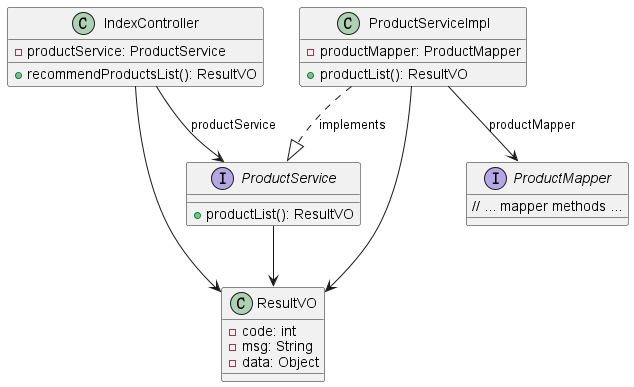

The diagram above was rendered by PlantUML. Its source (embedded in the PNG):
@startuml

class IndexController {
    - productService: ProductService
    + recommendProductsList(): ResultVO
}

interface ProductService {
    + productList(): ResultVO
}

class ProductServiceImpl {
    - productMapper: ProductMapper
    + productList(): ResultVO
}

interface ProductMapper {
    // ... mapper methods ...
}

class ResultVO {
    - code: int
    - msg: String
    - data: Object
}

IndexController --> ProductService : productService
IndexController --> ResultVO
ProductService --> ResultVO
ProductServiceImpl ..|> ProductService : implements
ProductServiceImpl --> ProductMapper : productMapper
ProductServiceImpl --> ResultVO

@enduml